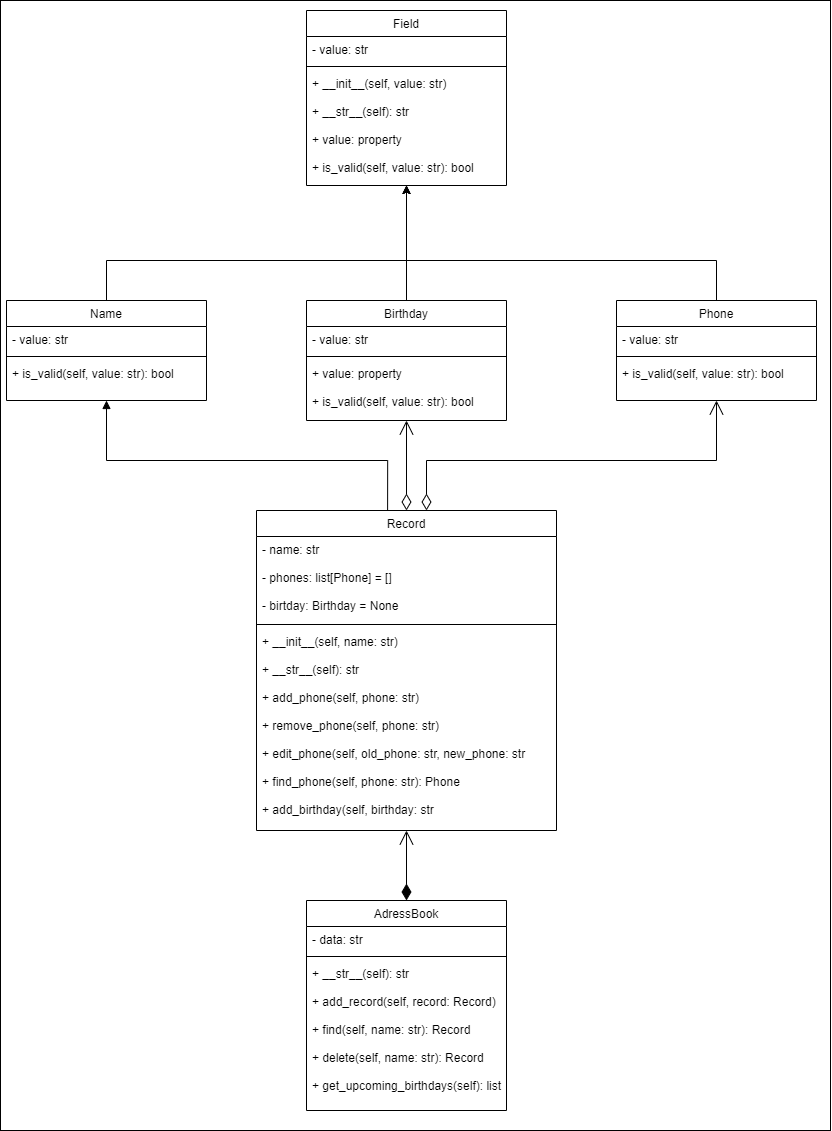

The diagram above was exported from draw.io. Its source (the exported page's mxGraphModel, read from the mxfile embedded in the PNG):
<mxGraphModel dx="1810" dy="1343" grid="1" gridSize="10" guides="1" tooltips="1" connect="1" arrows="1" fold="1" page="1" pageScale="1" pageWidth="827" pageHeight="1169" math="0" shadow="0">
  <root>
    <mxCell id="WIyWlLk6GJQsqaUBKTNV-0" />
    <mxCell id="WIyWlLk6GJQsqaUBKTNV-1" parent="WIyWlLk6GJQsqaUBKTNV-0" />
    <mxCell id="R9M4f9SMlvEY0OfqjPn_-0" value="" style="rounded=0;whiteSpace=wrap;html=1;" vertex="1" parent="WIyWlLk6GJQsqaUBKTNV-1">
      <mxGeometry width="830" height="1130" as="geometry" />
    </mxCell>
    <mxCell id="GnVDiDp8JDs4Klw8K6ys-0" value="Field" style="swimlane;fontStyle=0;align=center;verticalAlign=top;childLayout=stackLayout;horizontal=1;startSize=26;horizontalStack=0;resizeParent=1;resizeLast=0;collapsible=1;marginBottom=0;rounded=0;shadow=0;strokeWidth=1;" parent="WIyWlLk6GJQsqaUBKTNV-1" vertex="1">
      <mxGeometry x="306" y="10" width="200" height="175" as="geometry">
        <mxRectangle x="130" y="380" width="160" height="26" as="alternateBounds" />
      </mxGeometry>
    </mxCell>
    <mxCell id="GnVDiDp8JDs4Klw8K6ys-1" value="- value: str" style="text;align=left;verticalAlign=top;spacingLeft=4;spacingRight=4;overflow=hidden;rotatable=0;points=[[0,0.5],[1,0.5]];portConstraint=eastwest;" parent="GnVDiDp8JDs4Klw8K6ys-0" vertex="1">
      <mxGeometry y="26" width="200" height="26" as="geometry" />
    </mxCell>
    <mxCell id="GnVDiDp8JDs4Klw8K6ys-3" value="" style="line;html=1;strokeWidth=1;align=left;verticalAlign=middle;spacingTop=-1;spacingLeft=3;spacingRight=3;rotatable=0;labelPosition=right;points=[];portConstraint=eastwest;" parent="GnVDiDp8JDs4Klw8K6ys-0" vertex="1">
      <mxGeometry y="52" width="200" height="8" as="geometry" />
    </mxCell>
    <mxCell id="GnVDiDp8JDs4Klw8K6ys-5" value="+ __init__(self, value: str)&#10;&#10;+ __str__(self): str&#10;&#10;+ value: property&#10;&#10;+ is_valid(self, value: str): bool" style="text;align=left;verticalAlign=top;spacingLeft=4;spacingRight=4;overflow=hidden;rotatable=0;points=[[0,0.5],[1,0.5]];portConstraint=eastwest;spacingTop=0;spacing=2;spacingBottom=0;" parent="GnVDiDp8JDs4Klw8K6ys-0" vertex="1">
      <mxGeometry y="60" width="200" height="100" as="geometry" />
    </mxCell>
    <mxCell id="GnVDiDp8JDs4Klw8K6ys-43" style="edgeStyle=orthogonalEdgeStyle;rounded=0;orthogonalLoop=1;jettySize=auto;html=1;entryX=0.5;entryY=1;entryDx=0;entryDy=0;" parent="WIyWlLk6GJQsqaUBKTNV-1" source="GnVDiDp8JDs4Klw8K6ys-10" target="GnVDiDp8JDs4Klw8K6ys-0" edge="1">
      <mxGeometry relative="1" as="geometry" />
    </mxCell>
    <mxCell id="GnVDiDp8JDs4Klw8K6ys-10" value="Birthday" style="swimlane;fontStyle=0;align=center;verticalAlign=top;childLayout=stackLayout;horizontal=1;startSize=26;horizontalStack=0;resizeParent=1;resizeLast=0;collapsible=1;marginBottom=0;rounded=0;shadow=0;strokeWidth=1;" parent="WIyWlLk6GJQsqaUBKTNV-1" vertex="1">
      <mxGeometry x="306" y="300" width="200" height="120" as="geometry">
        <mxRectangle x="130" y="380" width="160" height="26" as="alternateBounds" />
      </mxGeometry>
    </mxCell>
    <mxCell id="GnVDiDp8JDs4Klw8K6ys-11" value="- value: str" style="text;align=left;verticalAlign=top;spacingLeft=4;spacingRight=4;overflow=hidden;rotatable=0;points=[[0,0.5],[1,0.5]];portConstraint=eastwest;" parent="GnVDiDp8JDs4Klw8K6ys-10" vertex="1">
      <mxGeometry y="26" width="200" height="26" as="geometry" />
    </mxCell>
    <mxCell id="GnVDiDp8JDs4Klw8K6ys-12" value="" style="line;html=1;strokeWidth=1;align=left;verticalAlign=middle;spacingTop=-1;spacingLeft=3;spacingRight=3;rotatable=0;labelPosition=right;points=[];portConstraint=eastwest;" parent="GnVDiDp8JDs4Klw8K6ys-10" vertex="1">
      <mxGeometry y="52" width="200" height="8" as="geometry" />
    </mxCell>
    <mxCell id="GnVDiDp8JDs4Klw8K6ys-13" value="+ value: property&#10;&#10;+ is_valid(self, value: str): bool" style="text;align=left;verticalAlign=top;spacingLeft=4;spacingRight=4;overflow=hidden;rotatable=0;points=[[0,0.5],[1,0.5]];portConstraint=eastwest;spacingTop=0;spacing=2;spacingBottom=0;" parent="GnVDiDp8JDs4Klw8K6ys-10" vertex="1">
      <mxGeometry y="60" width="200" height="60" as="geometry" />
    </mxCell>
    <mxCell id="GnVDiDp8JDs4Klw8K6ys-42" style="edgeStyle=orthogonalEdgeStyle;rounded=0;orthogonalLoop=1;jettySize=auto;html=1;entryX=0.5;entryY=1;entryDx=0;entryDy=0;" parent="WIyWlLk6GJQsqaUBKTNV-1" source="GnVDiDp8JDs4Klw8K6ys-14" target="GnVDiDp8JDs4Klw8K6ys-0" edge="1">
      <mxGeometry relative="1" as="geometry">
        <Array as="points">
          <mxPoint x="106" y="260" />
          <mxPoint x="406" y="260" />
        </Array>
      </mxGeometry>
    </mxCell>
    <mxCell id="GnVDiDp8JDs4Klw8K6ys-14" value="Name" style="swimlane;fontStyle=0;align=center;verticalAlign=top;childLayout=stackLayout;horizontal=1;startSize=26;horizontalStack=0;resizeParent=1;resizeLast=0;collapsible=1;marginBottom=0;rounded=0;shadow=0;strokeWidth=1;" parent="WIyWlLk6GJQsqaUBKTNV-1" vertex="1">
      <mxGeometry x="6" y="300" width="200" height="100" as="geometry">
        <mxRectangle x="130" y="380" width="160" height="26" as="alternateBounds" />
      </mxGeometry>
    </mxCell>
    <mxCell id="GnVDiDp8JDs4Klw8K6ys-15" value="- value: str" style="text;align=left;verticalAlign=top;spacingLeft=4;spacingRight=4;overflow=hidden;rotatable=0;points=[[0,0.5],[1,0.5]];portConstraint=eastwest;" parent="GnVDiDp8JDs4Klw8K6ys-14" vertex="1">
      <mxGeometry y="26" width="200" height="26" as="geometry" />
    </mxCell>
    <mxCell id="GnVDiDp8JDs4Klw8K6ys-16" value="" style="line;html=1;strokeWidth=1;align=left;verticalAlign=middle;spacingTop=-1;spacingLeft=3;spacingRight=3;rotatable=0;labelPosition=right;points=[];portConstraint=eastwest;" parent="GnVDiDp8JDs4Klw8K6ys-14" vertex="1">
      <mxGeometry y="52" width="200" height="8" as="geometry" />
    </mxCell>
    <mxCell id="GnVDiDp8JDs4Klw8K6ys-17" value="+ is_valid(self, value: str): bool" style="text;align=left;verticalAlign=top;spacingLeft=4;spacingRight=4;overflow=hidden;rotatable=0;points=[[0,0.5],[1,0.5]];portConstraint=eastwest;spacingTop=0;spacing=2;spacingBottom=0;" parent="GnVDiDp8JDs4Klw8K6ys-14" vertex="1">
      <mxGeometry y="60" width="200" height="30" as="geometry" />
    </mxCell>
    <mxCell id="GnVDiDp8JDs4Klw8K6ys-44" style="edgeStyle=orthogonalEdgeStyle;rounded=0;orthogonalLoop=1;jettySize=auto;html=1;entryX=0.5;entryY=1;entryDx=0;entryDy=0;" parent="WIyWlLk6GJQsqaUBKTNV-1" source="GnVDiDp8JDs4Klw8K6ys-18" target="GnVDiDp8JDs4Klw8K6ys-0" edge="1">
      <mxGeometry relative="1" as="geometry">
        <Array as="points">
          <mxPoint x="716" y="260" />
          <mxPoint x="406" y="260" />
        </Array>
      </mxGeometry>
    </mxCell>
    <mxCell id="GnVDiDp8JDs4Klw8K6ys-18" value="Phone" style="swimlane;fontStyle=0;align=center;verticalAlign=top;childLayout=stackLayout;horizontal=1;startSize=26;horizontalStack=0;resizeParent=1;resizeLast=0;collapsible=1;marginBottom=0;rounded=0;shadow=0;strokeWidth=1;" parent="WIyWlLk6GJQsqaUBKTNV-1" vertex="1">
      <mxGeometry x="616" y="300" width="200" height="100" as="geometry">
        <mxRectangle x="130" y="380" width="160" height="26" as="alternateBounds" />
      </mxGeometry>
    </mxCell>
    <mxCell id="GnVDiDp8JDs4Klw8K6ys-19" value="- value: str" style="text;align=left;verticalAlign=top;spacingLeft=4;spacingRight=4;overflow=hidden;rotatable=0;points=[[0,0.5],[1,0.5]];portConstraint=eastwest;" parent="GnVDiDp8JDs4Klw8K6ys-18" vertex="1">
      <mxGeometry y="26" width="200" height="26" as="geometry" />
    </mxCell>
    <mxCell id="GnVDiDp8JDs4Klw8K6ys-20" value="" style="line;html=1;strokeWidth=1;align=left;verticalAlign=middle;spacingTop=-1;spacingLeft=3;spacingRight=3;rotatable=0;labelPosition=right;points=[];portConstraint=eastwest;" parent="GnVDiDp8JDs4Klw8K6ys-18" vertex="1">
      <mxGeometry y="52" width="200" height="8" as="geometry" />
    </mxCell>
    <mxCell id="GnVDiDp8JDs4Klw8K6ys-21" value="+ is_valid(self, value: str): bool" style="text;align=left;verticalAlign=top;spacingLeft=4;spacingRight=4;overflow=hidden;rotatable=0;points=[[0,0.5],[1,0.5]];portConstraint=eastwest;spacingTop=0;spacing=2;spacingBottom=0;" parent="GnVDiDp8JDs4Klw8K6ys-18" vertex="1">
      <mxGeometry y="60" width="200" height="30" as="geometry" />
    </mxCell>
    <mxCell id="GnVDiDp8JDs4Klw8K6ys-22" value="Record" style="swimlane;fontStyle=0;align=center;verticalAlign=top;childLayout=stackLayout;horizontal=1;startSize=26;horizontalStack=0;resizeParent=1;resizeLast=0;collapsible=1;marginBottom=0;rounded=0;shadow=0;strokeWidth=1;" parent="WIyWlLk6GJQsqaUBKTNV-1" vertex="1">
      <mxGeometry x="256" y="510" width="300" height="320" as="geometry">
        <mxRectangle x="130" y="380" width="160" height="26" as="alternateBounds" />
      </mxGeometry>
    </mxCell>
    <mxCell id="GnVDiDp8JDs4Klw8K6ys-23" value="- name: str&#10;&#10;- phones: list[Phone] = []&#10;&#10;- birtday: Birthday = None" style="text;align=left;verticalAlign=top;spacingLeft=4;spacingRight=4;overflow=hidden;rotatable=0;points=[[0,0.5],[1,0.5]];portConstraint=eastwest;" parent="GnVDiDp8JDs4Klw8K6ys-22" vertex="1">
      <mxGeometry y="26" width="300" height="84" as="geometry" />
    </mxCell>
    <mxCell id="GnVDiDp8JDs4Klw8K6ys-24" value="" style="line;html=1;strokeWidth=1;align=left;verticalAlign=middle;spacingTop=-1;spacingLeft=3;spacingRight=3;rotatable=0;labelPosition=right;points=[];portConstraint=eastwest;" parent="GnVDiDp8JDs4Klw8K6ys-22" vertex="1">
      <mxGeometry y="110" width="300" height="8" as="geometry" />
    </mxCell>
    <mxCell id="GnVDiDp8JDs4Klw8K6ys-25" value="+ __init__(self, name: str)&#10;&#10;+ __str__(self): str&#10;&#10;+ add_phone(self, phone: str)&#10;&#10;+ remove_phone(self, phone: str)&#10;&#10;+ edit_phone(self, old_phone: str, new_phone: str&#10;&#10;+ find_phone(self, phone: str): Phone&#10;&#10;+ add_birthday(self, birthday: str" style="text;align=left;verticalAlign=top;spacingLeft=4;spacingRight=4;overflow=hidden;rotatable=0;points=[[0,0.5],[1,0.5]];portConstraint=eastwest;spacingTop=0;spacing=2;spacingBottom=0;" parent="GnVDiDp8JDs4Klw8K6ys-22" vertex="1">
      <mxGeometry y="118" width="300" height="202" as="geometry" />
    </mxCell>
    <mxCell id="GnVDiDp8JDs4Klw8K6ys-26" value="AdressBook" style="swimlane;fontStyle=0;align=center;verticalAlign=top;childLayout=stackLayout;horizontal=1;startSize=26;horizontalStack=0;resizeParent=1;resizeLast=0;collapsible=1;marginBottom=0;rounded=0;shadow=0;strokeWidth=1;" parent="WIyWlLk6GJQsqaUBKTNV-1" vertex="1">
      <mxGeometry x="306" y="900" width="200" height="210" as="geometry">
        <mxRectangle x="130" y="380" width="160" height="26" as="alternateBounds" />
      </mxGeometry>
    </mxCell>
    <mxCell id="GnVDiDp8JDs4Klw8K6ys-27" value="- data: str" style="text;align=left;verticalAlign=top;spacingLeft=4;spacingRight=4;overflow=hidden;rotatable=0;points=[[0,0.5],[1,0.5]];portConstraint=eastwest;" parent="GnVDiDp8JDs4Klw8K6ys-26" vertex="1">
      <mxGeometry y="26" width="200" height="26" as="geometry" />
    </mxCell>
    <mxCell id="GnVDiDp8JDs4Klw8K6ys-28" value="" style="line;html=1;strokeWidth=1;align=left;verticalAlign=middle;spacingTop=-1;spacingLeft=3;spacingRight=3;rotatable=0;labelPosition=right;points=[];portConstraint=eastwest;" parent="GnVDiDp8JDs4Klw8K6ys-26" vertex="1">
      <mxGeometry y="52" width="200" height="8" as="geometry" />
    </mxCell>
    <mxCell id="GnVDiDp8JDs4Klw8K6ys-29" value="+ __str__(self): str&#10;&#10;+ add_record(self, record: Record)&#10;&#10;+ find(self, name: str): Record&#10;&#10;+ delete(self, name: str): Record&#10;&#10;+ get_upcoming_birthdays(self): list" style="text;align=left;verticalAlign=top;spacingLeft=4;spacingRight=4;overflow=hidden;rotatable=0;points=[[0,0.5],[1,0.5]];portConstraint=eastwest;spacingTop=0;spacing=2;spacingBottom=0;" parent="GnVDiDp8JDs4Klw8K6ys-26" vertex="1">
      <mxGeometry y="60" width="200" height="150" as="geometry" />
    </mxCell>
    <mxCell id="GnVDiDp8JDs4Klw8K6ys-35" value="" style="endArrow=open;html=1;endSize=12;startArrow=diamondThin;startSize=14;startFill=0;edgeStyle=orthogonalEdgeStyle;align=left;verticalAlign=bottom;rounded=0;exitX=0.5;exitY=0;exitDx=0;exitDy=0;" parent="WIyWlLk6GJQsqaUBKTNV-1" source="GnVDiDp8JDs4Klw8K6ys-22" edge="1">
      <mxGeometry x="-1" y="3" relative="1" as="geometry">
        <mxPoint x="136" y="330" as="sourcePoint" />
        <mxPoint x="406" y="420" as="targetPoint" />
      </mxGeometry>
    </mxCell>
    <mxCell id="GnVDiDp8JDs4Klw8K6ys-36" value="" style="endArrow=open;html=1;endSize=12;startArrow=diamondThin;startSize=14;startFill=0;edgeStyle=orthogonalEdgeStyle;align=left;verticalAlign=bottom;rounded=0;" parent="WIyWlLk6GJQsqaUBKTNV-1" edge="1">
      <mxGeometry x="-1" y="3" relative="1" as="geometry">
        <mxPoint x="426" y="510" as="sourcePoint" />
        <mxPoint x="716" y="400" as="targetPoint" />
        <Array as="points">
          <mxPoint x="426" y="460" />
          <mxPoint x="716" y="460" />
        </Array>
      </mxGeometry>
    </mxCell>
    <mxCell id="GnVDiDp8JDs4Klw8K6ys-40" value="" style="endArrow=block;endFill=1;html=1;edgeStyle=orthogonalEdgeStyle;align=left;verticalAlign=top;rounded=0;entryX=0.5;entryY=1;entryDx=0;entryDy=0;exitX=0.437;exitY=0.001;exitDx=0;exitDy=0;exitPerimeter=0;" parent="WIyWlLk6GJQsqaUBKTNV-1" source="GnVDiDp8JDs4Klw8K6ys-22" target="GnVDiDp8JDs4Klw8K6ys-14" edge="1">
      <mxGeometry x="-1" relative="1" as="geometry">
        <mxPoint x="276" y="460" as="sourcePoint" />
        <mxPoint x="96" y="461" as="targetPoint" />
        <Array as="points">
          <mxPoint x="387" y="460" />
          <mxPoint x="106" y="460" />
        </Array>
      </mxGeometry>
    </mxCell>
    <mxCell id="GnVDiDp8JDs4Klw8K6ys-46" value="" style="endArrow=open;html=1;endSize=12;startArrow=diamondThin;startSize=14;startFill=1;edgeStyle=orthogonalEdgeStyle;align=left;verticalAlign=bottom;rounded=0;exitX=0.5;exitY=0;exitDx=0;exitDy=0;entryX=0.5;entryY=1;entryDx=0;entryDy=0;" parent="WIyWlLk6GJQsqaUBKTNV-1" source="GnVDiDp8JDs4Klw8K6ys-26" target="GnVDiDp8JDs4Klw8K6ys-22" edge="1">
      <mxGeometry x="-1" y="3" relative="1" as="geometry">
        <mxPoint x="176" y="1070" as="sourcePoint" />
        <mxPoint x="366" y="960" as="targetPoint" />
      </mxGeometry>
    </mxCell>
  </root>
</mxGraphModel>